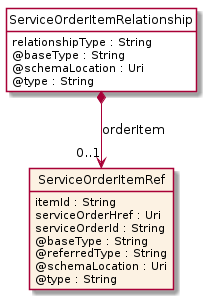

The diagram above was rendered by PlantUML. Its source (embedded in the PNG):
@startuml
hide circle
hide methods
hide stereotype
show <<Enumeration>> stereotype
skinparam class {
   BackgroundColor<<Enumeration>> #E6F5F7
   BackgroundColor<<Ref>> #FFFFE0
   BackgroundColor<<Pivot>> #FFFFFFF
   BackgroundColor<<SimpleType>> #E2F0DA
   BackgroundColor #FCF2E3
}

class ServiceOrderItemRelationship <<Pivot>> {
    relationshipType : String
    @baseType : String
    @schemaLocation : Uri
    @type : String
}

class ServiceOrderItemRef  {
    itemId : String
    serviceOrderHref : Uri
    serviceOrderId : String
    @baseType : String
    @referredType : String
    @schemaLocation : Uri
    @type : String
}

ServiceOrderItemRelationship *-->  "0..1" ServiceOrderItemRef : orderItem

@enduml